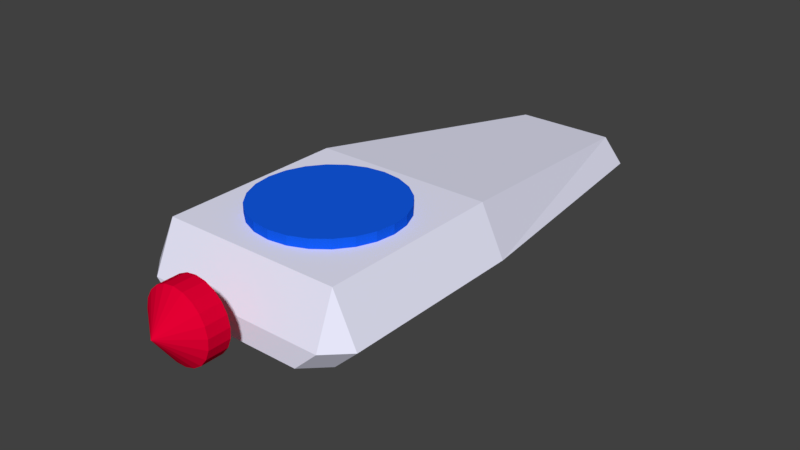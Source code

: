 # Source: controller.blend  (saved by Blender 2.79.0; exported with 4.5.12 LTS)
import bpy
from mathutils import Matrix  # noqa: F401  (used for matrix-valued properties, if any)

bpy.ops.wm.read_factory_settings(use_empty=True)
scene = bpy.context.scene
scene.name = 'Scene'

# ---- collections
col_collection_1 = bpy.data.collections.new('Collection 1'); scene.collection.children.link(col_collection_1)

# ---- materials (node trees are filled in below, after node groups)
mat_pointer = bpy.data.materials.new('pointer')
mat_pointer.alpha_threshold = 0.0
mat_pointer.use_transparent_shadow = False
mat_pointer.diffuse_color = (0.8, 0.0, 0.03397, 1.0)
mat_pointer.roughness = 0.5
mat_trigger = bpy.data.materials.new('trigger')
mat_trigger.alpha_threshold = 0.0
mat_trigger.use_transparent_shadow = False
mat_trigger.diffuse_color = (0.02491, 0.06831, 0.1193, 1.0)
mat_trigger.roughness = 0.5
mat_trigger.specular_intensity = 0.4611
mat_button = bpy.data.materials.new('button')
mat_button.alpha_threshold = 0.0
mat_button.use_transparent_shadow = False
mat_button.diffuse_color = (0.00644, 0.1038, 0.8, 1.0)
mat_button.roughness = 0.5
mat_button.specular_intensity = 0.0
mat_button.line_color = (0.0, 0.0, 0.0, 1.0)
mat_handle = bpy.data.materials.new('handle')
mat_handle.alpha_threshold = 0.0
mat_handle.use_transparent_shadow = False
mat_handle.diffuse_color = (0.8322, 0.8347, 1.0, 1.0)
mat_handle.roughness = 0.5
mat_handle.specular_intensity = 0.0

# ---- material node trees

# ---- world
world_world = bpy.data.worlds.new('World'); scene.world = world_world
world_world.color = (0.05088, 0.05088, 0.05088)
world_world.use_sun_shadow = False
world_world.sun_shadow_jitter_overblur = 0.0
world_world.cycles.sampling_method = 'MANUAL'

# ---- meshes
me_cylinder = bpy.data.meshes.new('Cylinder')
me_cylinder.from_pydata([(-8.101e-08, 0.4656, -0.2847), (-8.101e-08, 0.4656, 0.009608), (0.1372, 0.4449, -0.2847), (0.1372, 0.4449, 0.009608), (0.2623, 0.3847, -0.2847), (0.2623, 0.3847, 0.009608), (0.364, 0.2903, -0.2847), (0.364, 0.2903, 0.009608), (0.4334, 0.1701, -0.2847), (0.4334, 0.1701, 0.009608), (0.4642, 0.03479, -0.2847), (0.4642, 0.03479, 0.009608), (0.4539, -0.1036, -0.2847), (0.4539, -0.1036, 0.009608), (0.4032, -0.2328, -0.2847), (0.4032, -0.2328, 0.009608), (0.3167, -0.3413, -0.2847), (0.3167, -0.3413, 0.009608), (0.202, -0.4194, -0.2847), (0.202, -0.4194, 0.009608), (0.06939, -0.4604, -0.2847), (0.06939, -0.4604, 0.009608), (-0.06939, -0.4604, -0.2847), (-0.06939, -0.4604, 0.009608), (-0.202, -0.4194, -0.2847), (-0.202, -0.4194, 0.009608), (-0.3167, -0.3413, -0.2847), (-0.3167, -0.3413, 0.009608), (-0.4032, -0.2328, -0.2847), (-0.4032, -0.2328, 0.009608), (-0.4539, -0.1036, -0.2847), (-0.4539, -0.1036, 0.009608), (-0.4642, 0.03479, -0.2847), (-0.4642, 0.03479, 0.009608), (-0.4334, 0.1701, -0.2847), (-0.4334, 0.1701, 0.009608), (-0.364, 0.2903, -0.2847), (-0.364, 0.2903, 0.009608), (-0.2623, 0.3847, -0.2847), (-0.2623, 0.3847, 0.009608), (-0.1372, 0.4449, -0.2847), (-0.1372, 0.4449, 0.009608), (-1.563e-07, -1.127e-07, 0.3454), (-1.504e-07, -1.127e-07, 0.3454), (-1.643e-07, -1.127e-07, 0.3454), (-1.643e-07, -1.127e-07, 0.3454), (-1.643e-07, -9.879e-08, 0.3454), (-1.643e-07, -1.023e-07, 0.3454), (-1.643e-07, -9.879e-08, 0.3454), (-1.643e-07, -9.879e-08, 0.3454), (-1.643e-07, -1.127e-07, 0.3454), (-1.504e-07, -1.127e-07, 0.3454), (-1.573e-07, -1.127e-07, 0.3454), (-1.573e-07, -1.127e-07, 0.3454), (-1.504e-07, -1.127e-07, 0.3454), (-1.643e-07, -1.127e-07, 0.3454), (-1.643e-07, -9.879e-08, 0.3454), (-1.643e-07, -9.879e-08, 0.3454), (-1.643e-07, -1.023e-07, 0.3454), (-1.643e-07, -9.879e-08, 0.3454), (-1.643e-07, -1.127e-07, 0.3454), (-1.643e-07, -1.127e-07, 0.3454), (-1.504e-07, -1.127e-07, 0.3454)], [], [(0, 1, 3, 2), (2, 3, 5, 4), (4, 5, 7, 6), (6, 7, 9, 8), (8, 9, 11, 10), (10, 11, 13, 12), (12, 13, 15, 14), (14, 15, 17, 16), (16, 17, 19, 18), (18, 19, 21, 20), (20, 21, 23, 22), (22, 23, 25, 24), (24, 25, 27, 26), (26, 27, 29, 28), (28, 29, 31, 30), (30, 31, 33, 32), (32, 33, 35, 34), (34, 35, 37, 36), (36, 37, 39, 38), (3, 1, 42, 43), (38, 39, 41, 40), (40, 41, 1, 0), (0, 2, 4, 6, 8, 10, 12, 14, 16, 18, 20, 22, 24, 26, 28, 30, 32, 34, 36, 38, 40), (43, 42, 62, 61, 60, 59, 58, 57, 56, 55, 54, 53, 52, 51, 50, 49, 48, 47, 46, 45, 44), (27, 25, 54, 55), (37, 35, 59, 60), (13, 11, 47, 48), (23, 21, 52, 53), (33, 31, 57, 58), (1, 41, 62, 42), (9, 7, 45, 46), (19, 17, 50, 51), (29, 27, 55, 56), (39, 37, 60, 61), (5, 3, 43, 44), (15, 13, 48, 49), (25, 23, 53, 54), (35, 33, 58, 59), (11, 9, 46, 47), (21, 19, 51, 52), (31, 29, 56, 57), (41, 39, 61, 62), (7, 5, 44, 45), (17, 15, 49, 50)])
me_cylinder.materials.append(mat_pointer)
me_cylinder.use_remesh_preserve_volume = False
me_cylinder.use_remesh_preserve_attributes = False
me_cylinder.use_mirror_vertex_groups = False
me_cylinder.update()
me_cube_002 = bpy.data.meshes.new('Cube.002')
me_cube_002.from_pydata([(-1.0, -2.038, -0.4484), (-1.0, -2.269, 0.6505), (-1.0, -0.5361, -0.3207), (-1.0, -0.4093, 0.1739), (1.0, -2.038, -0.4484), (1.0, -2.269, 0.6505), (1.0, -0.5361, -0.3207), (1.0, -0.4093, 0.1739)], [], [(0, 1, 3, 2), (2, 3, 7, 6), (6, 7, 5, 4), (4, 5, 1, 0), (2, 6, 4, 0), (7, 3, 1, 5)])
me_cube_002.materials.append(mat_trigger)
me_cube_002.use_remesh_preserve_volume = False
me_cube_002.use_remesh_preserve_attributes = False
me_cube_002.use_mirror_vertex_groups = False
me_cube_002.update()
me_cylinder_002 = bpy.data.meshes.new('Cylinder.002')
me_cylinder_002.from_pydata([(0.0, 1.0, -0.1661), (0.0, 1.0, 0.1661), (0.2588, 0.9659, -0.1661), (0.2588, 0.9659, 0.1661), (0.5, 0.866, -0.1661), (0.5, 0.866, 0.1661), (0.7071, 0.7071, -0.1661), (0.7071, 0.7071, 0.1661), (0.866, 0.5, -0.1661), (0.866, 0.5, 0.1661), (0.9659, 0.2588, -0.1661), (0.9659, 0.2588, 0.1661), (1.0, 7.55e-08, -0.1661), (1.0, 7.55e-08, 0.1661), (0.9659, -0.2588, -0.1661), (0.9659, -0.2588, 0.1661), (0.866, -0.5, -0.1661), (0.866, -0.5, 0.1661), (0.7071, -0.7071, -0.1661), (0.7071, -0.7071, 0.1661), (0.5, -0.866, -0.1661), (0.5, -0.866, 0.1661), (0.2588, -0.9659, -0.1661), (0.2588, -0.9659, 0.1661), (3.894e-07, -1.0, -0.1661), (3.894e-07, -1.0, 0.1661), (-0.2588, -0.9659, -0.1661), (-0.2588, -0.9659, 0.1661), (-0.5, -0.866, -0.1661), (-0.5, -0.866, 0.1661), (-0.7071, -0.7071, -0.1661), (-0.7071, -0.7071, 0.1661), (-0.866, -0.5, -0.1661), (-0.866, -0.5, 0.1661), (-0.9659, -0.2588, -0.1661), (-0.9659, -0.2588, 0.1661), (-1.0, -4.649e-07, -0.1661), (-1.0, -4.649e-07, 0.1661), (-0.9659, 0.2588, -0.1661), (-0.9659, 0.2588, 0.1661), (-0.866, 0.5, -0.1661), (-0.866, 0.5, 0.1661), (-0.7071, 0.7071, -0.1661), (-0.7071, 0.7071, 0.1661), (-0.5, 0.866, -0.1661), (-0.5, 0.866, 0.1661), (-0.2588, 0.9659, -0.1661), (-0.2588, 0.9659, 0.1661)], [], [(0, 1, 3, 2), (2, 3, 5, 4), (4, 5, 7, 6), (6, 7, 9, 8), (8, 9, 11, 10), (10, 11, 13, 12), (12, 13, 15, 14), (14, 15, 17, 16), (16, 17, 19, 18), (18, 19, 21, 20), (20, 21, 23, 22), (22, 23, 25, 24), (24, 25, 27, 26), (26, 27, 29, 28), (28, 29, 31, 30), (30, 31, 33, 32), (32, 33, 35, 34), (34, 35, 37, 36), (36, 37, 39, 38), (38, 39, 41, 40), (40, 41, 43, 42), (42, 43, 45, 44), (3, 1, 47, 45, 43, 41, 39, 37, 35, 33, 31, 29, 27, 25, 23, 21, 19, 17, 15, 13, 11, 9, 7, 5), (44, 45, 47, 46), (46, 47, 1, 0), (0, 2, 4, 6, 8, 10, 12, 14, 16, 18, 20, 22, 24, 26, 28, 30, 32, 34, 36, 38, 40, 42, 44, 46)])
_ca = me_cylinder_002.color_attributes.new('Col', 'BYTE_COLOR', 'CORNER')
_ca.data.foreach_set('color', [1.0, 1.0, 1.0, 1.0, 1.0, 1.0, 1.0, 1.0, 1.0, 1.0, 1.0, 1.0, 1.0, 1.0, 1.0, 1.0, 1.0, 1.0, 1.0, 1.0, 1.0, 1.0, 1.0, 1.0, 1.0, 1.0, 1.0, 1.0, 1.0, 1.0, 1.0, 1.0, 1.0, 1.0, 1.0, 1.0, 1.0, 1.0, 1.0, 1.0, 1.0, 1.0, 1.0, 1.0, 1.0, 1.0, 1.0, 1.0, 1.0, 1.0, 1.0, 1.0, 1.0, 1.0, 1.0, 1.0, 1.0, 1.0, 1.0, 1.0, 1.0, 1.0, 1.0, 1.0, 1.0, 1.0, 1.0, 1.0, 1.0, 1.0, 1.0, 1.0, 1.0, 1.0, 1.0, 1.0, 1.0, 1.0, 1.0, 1.0, 1.0, 1.0, 1.0, 1.0, 1.0, 1.0, 1.0, 1.0, 1.0, 1.0, 1.0, 1.0, 1.0, 1.0, 1.0, 1.0, 1.0, 1.0, 1.0, 1.0, 1.0, 1.0, 1.0, 1.0, 1.0, 1.0, 1.0, 1.0, 1.0, 1.0, 1.0, 1.0, 1.0, 1.0, 1.0, 1.0, 1.0, 1.0, 1.0, 1.0, 1.0, 1.0, 1.0, 1.0, 1.0, 1.0, 1.0, 1.0, 1.0, 1.0, 1.0, 1.0, 1.0, 1.0, 1.0, 1.0, 1.0, 1.0, 1.0, 1.0, 1.0, 1.0, 1.0, 1.0, 1.0, 1.0, 1.0, 1.0, 1.0, 1.0, 1.0, 1.0, 1.0, 1.0, 1.0, 1.0, 1.0, 1.0, 1.0, 1.0, 1.0, 1.0, 1.0, 1.0, 1.0, 1.0, 1.0, 1.0, 1.0, 1.0, 1.0, 1.0, 1.0, 1.0, 1.0, 1.0, 1.0, 1.0, 1.0, 1.0, 1.0, 1.0, 1.0, 1.0, 1.0, 1.0, 1.0, 1.0, 1.0, 1.0, 1.0, 1.0, 1.0, 1.0, 1.0, 1.0, 1.0, 1.0, 1.0, 1.0, 1.0, 1.0, 1.0, 1.0, 1.0, 1.0, 1.0, 1.0, 1.0, 1.0, 1.0, 1.0, 1.0, 1.0, 1.0, 1.0, 1.0, 1.0, 1.0, 1.0, 1.0, 1.0, 1.0, 1.0, 1.0, 1.0, 1.0, 1.0, 1.0, 1.0, 1.0, 1.0, 1.0, 1.0, 1.0, 1.0, 1.0, 1.0, 1.0, 1.0, 1.0, 1.0, 1.0, 1.0, 1.0, 1.0, 1.0, 1.0, 1.0, 1.0, 1.0, 1.0, 1.0, 1.0, 1.0, 1.0, 1.0, 1.0, 1.0, 1.0, 1.0, 1.0, 1.0, 1.0, 1.0, 1.0, 1.0, 1.0, 1.0, 1.0, 1.0, 1.0, 1.0, 1.0, 1.0, 1.0, 1.0, 1.0, 1.0, 1.0, 1.0, 1.0, 1.0, 1.0, 1.0, 1.0, 1.0, 1.0, 1.0, 1.0, 1.0, 1.0, 1.0, 1.0, 1.0, 1.0, 1.0, 1.0, 1.0, 1.0, 1.0, 1.0, 1.0, 1.0, 1.0, 1.0, 1.0, 1.0, 1.0, 1.0, 1.0, 1.0, 1.0, 1.0, 1.0, 1.0, 1.0, 1.0, 1.0, 1.0, 1.0, 1.0, 1.0, 1.0, 1.0, 1.0, 1.0, 1.0, 1.0, 1.0, 1.0, 1.0, 1.0, 1.0, 1.0, 1.0, 1.0, 1.0, 1.0, 1.0, 1.0, 1.0, 1.0, 1.0, 1.0, 1.0, 1.0, 1.0, 1.0, 1.0, 1.0, 1.0, 1.0, 1.0, 1.0, 1.0, 1.0, 1.0, 1.0, 1.0, 1.0, 1.0, 1.0, 1.0, 1.0, 1.0, 1.0, 1.0, 1.0, 1.0, 1.0, 1.0, 1.0, 1.0, 1.0, 1.0, 1.0, 1.0, 1.0, 1.0, 1.0, 1.0, 1.0, 1.0, 1.0, 1.0, 1.0, 1.0, 1.0, 1.0, 1.0, 1.0, 1.0, 1.0, 1.0, 1.0, 1.0, 1.0, 1.0, 1.0, 1.0, 1.0, 1.0, 1.0, 1.0, 1.0, 1.0, 1.0, 1.0, 1.0, 1.0, 1.0, 1.0, 1.0, 1.0, 1.0, 1.0, 1.0, 1.0, 1.0, 1.0, 1.0, 1.0, 1.0, 1.0, 1.0, 1.0, 1.0, 1.0, 1.0, 1.0, 1.0, 1.0, 1.0, 1.0, 1.0, 1.0, 1.0, 1.0, 1.0, 1.0, 1.0, 1.0, 1.0, 1.0, 1.0, 1.0, 1.0, 1.0, 1.0, 1.0, 1.0, 1.0, 1.0, 1.0, 1.0, 1.0, 1.0, 1.0, 1.0, 1.0, 1.0, 1.0, 1.0, 1.0, 1.0, 1.0, 1.0, 1.0, 1.0, 1.0, 1.0, 1.0, 1.0, 1.0, 1.0, 1.0, 1.0, 1.0, 1.0, 1.0, 1.0, 1.0, 1.0, 1.0, 1.0, 1.0, 1.0, 1.0, 1.0, 1.0, 1.0, 1.0, 1.0, 1.0, 1.0, 1.0, 1.0, 1.0, 1.0, 1.0, 1.0, 1.0, 1.0, 1.0, 1.0, 1.0, 1.0, 1.0, 1.0, 1.0, 1.0, 1.0, 1.0, 1.0, 1.0, 1.0, 1.0, 1.0, 1.0, 1.0, 1.0, 1.0, 1.0, 1.0, 1.0, 1.0, 1.0, 1.0, 1.0, 1.0, 1.0, 1.0, 1.0, 1.0, 1.0, 1.0, 1.0, 1.0, 1.0, 1.0, 1.0, 1.0, 1.0, 1.0, 1.0, 1.0, 1.0, 1.0, 1.0, 1.0, 1.0, 1.0, 1.0, 1.0, 1.0, 1.0, 1.0, 1.0, 1.0, 1.0, 1.0, 1.0, 1.0, 1.0, 1.0, 1.0, 1.0, 1.0, 1.0, 1.0, 1.0, 1.0, 1.0, 1.0, 1.0])
me_cylinder_002.materials.append(mat_button)
me_cylinder_002.use_remesh_preserve_volume = False
me_cylinder_002.use_remesh_preserve_attributes = False
me_cylinder_002.use_mirror_vertex_groups = False
me_cylinder_002.update()
me_cube_001 = bpy.data.meshes.new('Cube.001')
me_cube_001.from_pydata([(0.4175, -0.8494, 0.2243), (0.2348, 1.303, 0.03845), (0.0, 1.303, 0.03845), (0.0, -0.8494, 0.2243), (0.42, 0.01485, 0.2243), (0.0, 0.01485, 0.2243), (0.3152, -0.9476, -0.1032), (0.2348, 1.335, -0.1613), (0.0, 1.335, -0.09117), (0.3121, 1.335, -0.09117), (0.4237, -0.9476, 0.0), (0.0, 1.335, -0.1613), (0.0, -0.9476, -0.1032), (0.42, 0.01485, -0.1032), (0.5284, 0.01485, 0.0), (0.0, 0.01485, -0.1032), (0.0, -0.8494, -0.1032), (0.4175, -0.8494, -0.1032), (0.526, -0.8494, 0.0), (0.3152, -0.9476, -0.1032), (0.0, -0.9476, 0.0), (0.4237, -0.9476, 0.0), (0.0, -0.9476, -0.1032)], [], [(14, 9, 1, 4), (9, 8, 2, 1), (2, 5, 4, 1), (18, 14, 4, 0), (10, 18, 0), (5, 3, 0, 4), (3, 20, 10, 0), (14, 13, 7, 9), (16, 17, 6, 12), (9, 7, 11, 8), (11, 7, 13, 15), (18, 17, 13, 14), (10, 6, 17, 18), (15, 13, 17, 16), (20, 22, 19, 21)])
me_cube_001.materials.append(mat_handle)
me_cube_001.use_remesh_preserve_volume = False
me_cube_001.use_remesh_preserve_attributes = False
me_cube_001.use_mirror_vertex_groups = False
me_cube_001.update()

# ---- objects
ob_cylinder = bpy.data.objects.new('Cylinder', me_cylinder)
ob_cube_001 = bpy.data.objects.new('Cube.001', me_cube_002)
ob_cylinder_001 = bpy.data.objects.new('Cylinder.001', me_cylinder_002)
ob_cube = bpy.data.objects.new('Cube', me_cube_001)

# ---- transforms, parenting, visibility, modifiers, constraints
ob_cylinder.location = (0.0, -0.08602, 0.0001223)
ob_cylinder.rotation_euler = (1.571, -0.0, 0.0)
ob_cylinder.scale = (0.03176, 0.03176, 0.03176)
ob_cylinder.lineart.crease_threshold = 0.0
ob_cube_001.location = (0.0, -0.0003126, -0.0155)
ob_cube_001.rotation_euler = (0.2509, -0.0, 0.0)
ob_cube_001.scale = (0.0175, 0.0175, 0.0175)
ob_cube_001.lineart.crease_threshold = 0.0
ob_cylinder_001.location = (0.0, -0.01503, 0.01352)
ob_cylinder_001.scale = (0.03034, 0.03034, 0.03034)
ob_cylinder_001.lineart.crease_threshold = 0.0
ob_cube.location = (0.0, 0.02322, -0.005927)
ob_cube.scale = (0.09161, 0.09161, 0.09161)
ob_cube.lineart.crease_threshold = 0.0
_m = ob_cube.modifiers.new('Mirror', 'MIRROR')

# ---- collection membership
col_collection_1.objects.link(ob_cylinder)
col_collection_1.objects.link(ob_cube_001)
col_collection_1.objects.link(ob_cylinder_001)
col_collection_1.objects.link(ob_cube)

# ---- scene / render settings (as saved in the file)
scene.frame_start = 1; scene.frame_end = 250; scene.frame_set(0)
scene.render.engine = 'BLENDER_EEVEE_NEXT'
scene.render.resolution_percentage = 50
scene.render.dither_intensity = 0.0
scene.cycles.use_denoising = False
scene.cycles.samples = 128
scene.cycles.sampling_pattern = 'TABULATED_SOBOL'
scene.cycles.use_adaptive_sampling = False
scene.cycles.use_light_tree = False
scene.cycles.blur_glossy = 0.0
scene.cycles.sample_clamp_indirect = 0.0
scene.view_settings.view_transform = 'Standard'
bpy.context.view_layer.update()

# ---- added for rendering (the .blend has no active camera and no usable light): camera, sun
cam_auto = bpy.data.cameras.new('AutoCamera')
cam_auto.lens = 50.0
cam_auto.sensor_width = 36.0
cam_auto.clip_end = 1000.0
ob_auto_camera = bpy.data.objects.new('AutoCamera', cam_auto)
scene.collection.objects.link(ob_auto_camera)
ob_auto_camera.location = (0.246262, -0.271243, 0.189811)
ob_auto_camera.rotation_euler = (1.09748, -7.21219e-08, 0.694738)
scene.camera = ob_auto_camera
light_auto_sun = bpy.data.lights.new('AutoSun', 'SUN')
light_auto_sun.energy = 3.0
light_auto_sun.angle = 0.0523599
ob_auto_sun = bpy.data.objects.new('AutoSun', light_auto_sun)
scene.collection.objects.link(ob_auto_sun)
ob_auto_sun.rotation_euler = (0.872665, 0.174533, 0.523599)
bpy.context.view_layer.update()
